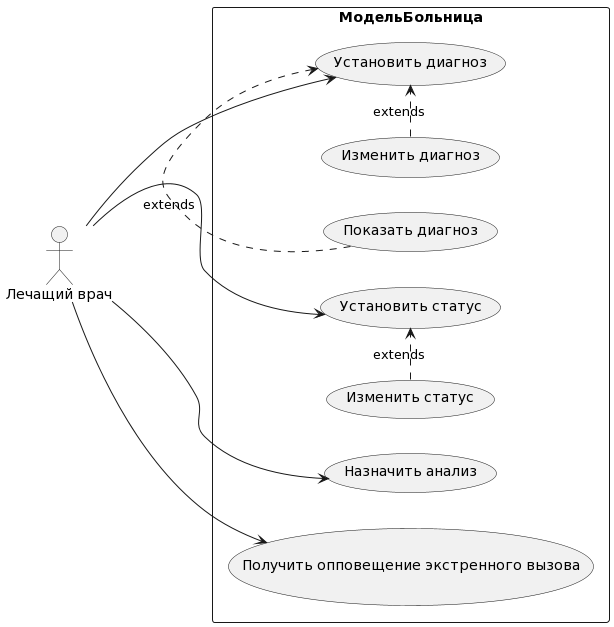

The diagram above was rendered by PlantUML. Its source (embedded in the PNG):
@startuml
left to right direction
actor "Лечащий врач" as fc
rectangle МодельБольница {
  usecase "Установить диагноз" as UC1
  usecase "Назначить анализ" as UC2
  usecase "Установить статус" as UC3
  usecase "Получить опповещение экстренного вызова" as UC4
  usecase "Изменить диагноз" as UC5
  usecase "Показать диагноз" as UC6
  usecase "Изменить статус" as UC7

  
}
fc --> UC1
fc --> UC2
fc --> UC3
fc --> UC4
UC5 .> UC1 : extends
UC6 .> UC1 : extends
UC7 .> UC3 : extends
@enduml